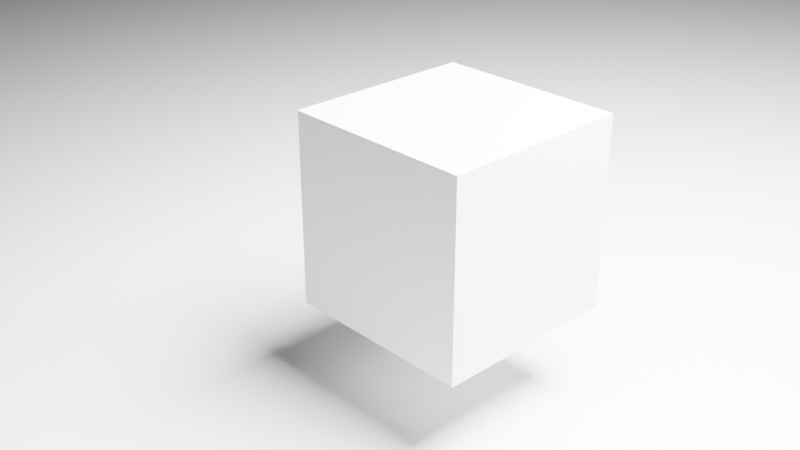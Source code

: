 # Source: arealight.blend  (saved by Blender 2.81.2; exported with 4.5.12 LTS)
import bpy
from mathutils import Matrix  # noqa: F401  (used for matrix-valued properties, if any)

bpy.ops.wm.read_factory_settings(use_empty=True)
scene = bpy.context.scene
scene.name = 'Scene'

# ---- collections
col_collection = bpy.data.collections.new('Collection'); scene.collection.children.link(col_collection)

# ---- materials (node trees are filled in below, after node groups)
mat_material = bpy.data.materials.new('Material')
mat_material.displacement_method = 'DISPLACEMENT'
mat_material.alpha_threshold = 0.0
mat_material.roughness = 0.5
mat_material.line_color = (0.0, 0.0, 0.0, 1.0)

# ---- material node trees
mat_material.use_nodes = True; mat_material.node_tree.nodes.clear()
_N = mat_material.node_tree.nodes; _L = mat_material.node_tree.links
n0 = _N.new('ShaderNodeOutputMaterial'); n0.name = 'Material Output'; n0.location = (300, 300)
n1 = _N.new('ShaderNodeBsdfPrincipled'); n1.name = 'Principled BSDF'; n1.location = (10, 300)
n1.distribution = 'GGX'
n1.subsurface_method = 'BURLEY'
n1.inputs[3].default_value = 1.45
n1.inputs[27].default_value = (0.0, 0.0, 0.0, 1.0)
n1.inputs[28].default_value = 1.0
_L.new(n1.outputs[0], n0.inputs[0])
n0.is_active_output = True

# ---- world
world_world = bpy.data.worlds.new('World'); scene.world = world_world
world_world.color = (0.0001763, 0.0001763, 0.0001763)
world_world.use_sun_shadow = False
world_world.sun_shadow_jitter_overblur = 0.0

# ---- cameras
cam_camera = bpy.data.cameras.new('Camera')
cam_camera.clip_end = 100.0
cam_camera.ortho_scale = 7.314
cam_camera.dof.focus_distance = 0.0
cam_camera.dof.aperture_fstop = 128.0

# ---- lights
light_light = bpy.data.lights.new('Light', 'AREA')
light_light.transmission_factor = 0.0
light_light.cutoff_distance = 30.0
light_light.energy = 7854.0
light_light.shadow_buffer_clip_start = 1.001
light_light.shadow_soft_size = 5.0
light_light.shadow_maximum_resolution = 0.006
light_light.use_absolute_resolution = True
light_light.shape = 'RECTANGLE'
light_light.size = 5.0
light_light.size_y = 5.0

# ---- meshes
me_cube = bpy.data.meshes.new('Cube')
me_cube.from_pydata([(1.0, 1.0, 1.0), (1.0, 1.0, -1.0), (1.0, -1.0, 1.0), (1.0, -1.0, -1.0), (-1.0, 1.0, 1.0), (-1.0, 1.0, -1.0), (-1.0, -1.0, 1.0), (-1.0, -1.0, -1.0)], [], [(0, 4, 6, 2), (3, 2, 6, 7), (7, 6, 4, 5), (5, 1, 3, 7), (1, 0, 2, 3), (5, 4, 0, 1)])
_uv = me_cube.uv_layers.new(name='UVMap')
_uv.uv.foreach_set('vector', [0.375, 0.0, 0.625, 0.0, 0.625, 0.25, 0.375, 0.25, 0.375, 0.25, 0.625, 0.25, 0.625, 0.5, 0.375, 0.5, 0.375, 0.5, 0.625, 0.5, 0.625, 0.75, 0.375, 0.75, 0.375, 0.75, 0.625, 0.75, 0.625, 1.0, 0.375, 1.0, 0.125, 0.5, 0.375, 0.5, 0.375, 0.75, 0.125, 0.75, 0.625, 0.5, 0.875, 0.5, 0.875, 0.75, 0.625, 0.75])
me_cube.materials.append(mat_material)
me_cube.use_remesh_preserve_volume = False
me_cube.use_remesh_preserve_attributes = False
me_cube.use_mirror_vertex_groups = False
me_cube.update()
me_plane = bpy.data.meshes.new('Plane')
me_plane.from_pydata([(-1.0, -1.0, 0.0), (1.0, -1.0, 0.0), (-1.0, 1.0, 0.0), (1.0, 1.0, 0.0)], [], [(0, 1, 3, 2)])
_uv = me_plane.uv_layers.new(name='UVMap')
_uv.uv.foreach_set('vector', [0.0, 0.0, 1.0, 0.0, 1.0, 1.0, 0.0, 1.0])
me_plane.use_remesh_preserve_volume = False
me_plane.use_remesh_preserve_attributes = False
me_plane.use_mirror_vertex_groups = False
me_plane.update()

# ---- objects
ob_cube = bpy.data.objects.new('Cube', me_cube)
ob_light = bpy.data.objects.new('Light', light_light)
ob_camera = bpy.data.objects.new('Camera', cam_camera)
ob_plane = bpy.data.objects.new('Plane', me_plane)

# ---- transforms, parenting, visibility, modifiers, constraints
ob_cube.location = (0.0, 0.0, -6.05)
ob_cube.lock_rotations_4d = False
ob_cube.empty_display_type = 'ARROWS'
ob_cube.lineart.crease_threshold = 0.0
ob_light.location = (2.515, 1.429, 0.0)
ob_light.lock_rotations_4d = False
ob_light.empty_display_type = 'ARROWS'
ob_light.color = (0.0, 0.0, 0.0, 0.0)
ob_light.lineart.crease_threshold = 0.0
ob_camera.location = (6.488, -6.792, -1.516)
ob_camera.rotation_euler = (1.109, 0.0, 0.8149)
ob_camera.lock_rotations_4d = False
ob_camera.empty_display_type = 'ARROWS'
ob_camera.color = (0.0, 0.0, 0.0, 0.0)
ob_camera.display_type = 'WIRE'
ob_camera.lineart.crease_threshold = 0.0
ob_plane.location = (-3.814, 3.396, -7.933)
ob_plane.scale = (15.9, 15.9, 15.9)
ob_plane.lineart.crease_threshold = 0.0

# ---- collection membership
col_collection.objects.link(ob_cube)
col_collection.objects.link(ob_light)
col_collection.objects.link(ob_camera)
col_collection.objects.link(ob_plane)

# ---- scene / render settings (as saved in the file)
scene.camera = ob_camera
scene.frame_start = 1; scene.frame_end = 250; scene.frame_set(1)
scene.render.engine = 'BLENDER_EEVEE_NEXT'
scene.render.motion_blur_shutter = 1.0
scene.cycles.use_denoising = False
scene.cycles.samples = 128
scene.cycles.sampling_pattern = 'TABULATED_SOBOL'
scene.cycles.use_adaptive_sampling = False
scene.cycles.use_light_tree = False
scene.view_settings.view_transform = 'Filmic'
bpy.context.view_layer.update()
